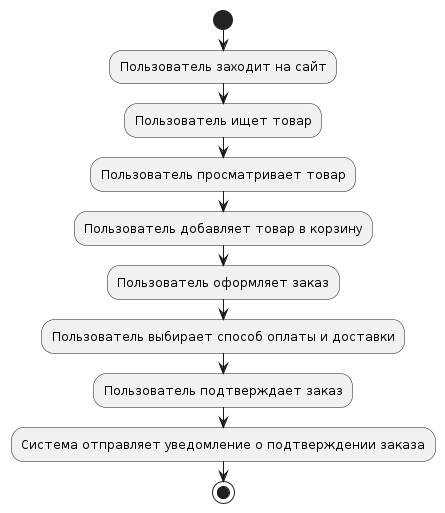

The diagram above was rendered by PlantUML. Its source (embedded in the PNG):
@startuml
start
:Пользователь заходит на сайт;
:Пользователь ищет товар;
:Пользователь просматривает товар;
:Пользователь добавляет товар в корзину;
:Пользователь оформляет заказ;
:Пользователь выбирает способ оплаты и доставки;
:Пользователь подтверждает заказ;
:Система отправляет уведомление о подтверждении заказа;

stop
@enduml